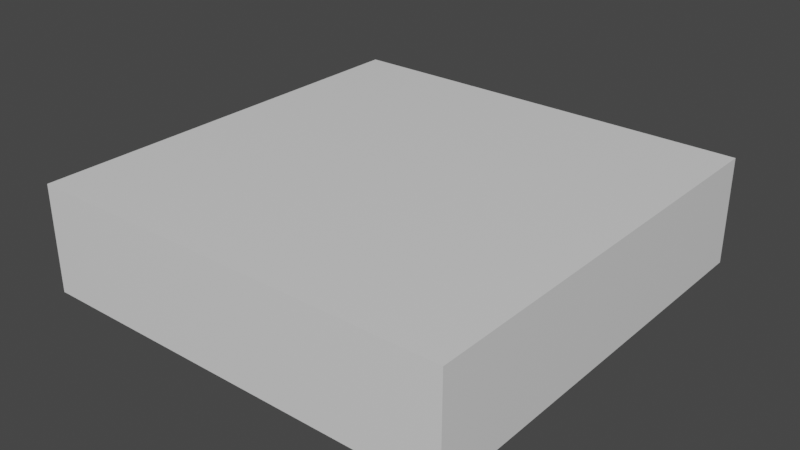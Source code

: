 # Source: testroom2.blend  (saved by Blender 2.81.16; exported with 4.5.12 LTS)
import bpy
from mathutils import Matrix  # noqa: F401  (used for matrix-valued properties, if any)

bpy.ops.wm.read_factory_settings(use_empty=True)
scene = bpy.context.scene
scene.name = 'Scene'

# ---- collections
col_collection = bpy.data.collections.new('Collection'); scene.collection.children.link(col_collection)

# ---- materials (node trees are filled in below, after node groups)
mat_material = bpy.data.materials.new('Material')
mat_material.alpha_threshold = 0.0
mat_material.use_transparent_shadow = False
mat_material.line_color = (0.0, 0.0, 0.0, 1.0)

# ---- material node trees
mat_material.use_nodes = True; mat_material.node_tree.nodes.clear()
_N = mat_material.node_tree.nodes; _L = mat_material.node_tree.links
n0 = _N.new('ShaderNodeOutputMaterial'); n0.name = 'Material Output'; n0.location = (300, 300)
n1 = _N.new('ShaderNodeBsdfPrincipled'); n1.name = 'Principled BSDF'; n1.location = (10, 300)
n1.distribution = 'GGX'
n1.subsurface_method = 'BURLEY'
n1.inputs[2].default_value = 0.4
n1.inputs[3].default_value = 1.45
n1.inputs[27].default_value = (0.0, 0.0, 0.0, 1.0)
n1.inputs[28].default_value = 1.0
_L.new(n1.outputs[0], n0.inputs[0])
n0.is_active_output = True

# ---- world
world_world = bpy.data.worlds.new('World'); scene.world = world_world
world_world.use_nodes = True; world_world.node_tree.nodes.clear()
_N = world_world.node_tree.nodes; _L = world_world.node_tree.links
n0 = _N.new('ShaderNodeOutputWorld'); n0.name = 'World Output'; n0.location = (300, 300)
n1 = _N.new('ShaderNodeBackground'); n1.name = 'Background'; n1.location = (10, 300)
n1.inputs[0].default_value = (0.05088, 0.05088, 0.05088, 1.0)
_L.new(n1.outputs[0], n0.inputs[0])
n0.is_active_output = True
world_world.color = (0.05088, 0.05088, 0.05088)
world_world.use_sun_shadow = False
world_world.sun_shadow_jitter_overblur = 0.0

# ---- meshes
me_cube = bpy.data.meshes.new('Cube')
me_cube.from_pydata([(1.0, 1.0, 1.0), (1.0, 1.0, -1.0), (1.0, -1.0, 1.0), (1.0, -1.0, -1.0), (-1.0, 1.0, 1.0), (-1.0, 1.0, -1.0), (-1.0, -1.0, 1.0), (-1.0, -1.0, -1.0)], [], [(0, 4, 6, 2), (3, 2, 6, 7), (7, 6, 4, 5), (5, 1, 3, 7), (1, 0, 2, 3), (5, 4, 0, 1)])
_uv = me_cube.uv_layers.new(name='UVMap')
_uv.uv.foreach_set('vector', [0.625, 0.5, 0.875, 0.5, 0.875, 0.75, 0.625, 0.75, 0.375, 0.75, 0.625, 0.75, 0.625, 1.0, 0.375, 1.0, 0.375, 0.0, 0.625, 0.0, 0.625, 0.25, 0.375, 0.25, 0.125, 0.5, 0.375, 0.5, 0.375, 0.75, 0.125, 0.75, 0.375, 0.5, 0.625, 0.5, 0.625, 0.75, 0.375, 0.75, 0.375, 0.25, 0.625, 0.25, 0.625, 0.5, 0.375, 0.5])
me_cube.materials.append(mat_material)
me_cube.use_remesh_preserve_volume = False
me_cube.use_remesh_preserve_attributes = False
me_cube.use_mirror_vertex_groups = False
me_cube.update()

# ---- objects
ob_cube = bpy.data.objects.new('Cube', me_cube)

# ---- transforms, parenting, visibility, modifiers, constraints
ob_cube.location = (0.0, 0.0, 0.0)
ob_cube.scale = (20.0, 20.0, 5.0)
ob_cube.lock_rotations_4d = False
ob_cube.empty_display_type = 'ARROWS'
ob_cube.lineart.crease_threshold = 0.0

# ---- collection membership
col_collection.objects.link(ob_cube)

# ---- scene / render settings (as saved in the file)
scene.frame_start = 1; scene.frame_end = 250; scene.frame_set(1)
scene.render.engine = 'BLENDER_EEVEE_NEXT'
scene.cycles.use_denoising = False
scene.cycles.samples = 128
scene.cycles.sampling_pattern = 'TABULATED_SOBOL'
scene.cycles.use_adaptive_sampling = False
scene.cycles.use_light_tree = False
scene.view_settings.view_transform = 'Filmic'
bpy.context.view_layer.update()

# ---- added for rendering (the .blend has no active camera and no usable light): camera, sun
cam_auto = bpy.data.cameras.new('AutoCamera')
cam_auto.lens = 50.0
cam_auto.sensor_width = 36.0
cam_auto.clip_end = 1000.0
ob_auto_camera = bpy.data.objects.new('AutoCamera', cam_auto)
scene.collection.objects.link(ob_auto_camera)
ob_auto_camera.location = (53.1501, -63.7801, 42.5201)
ob_auto_camera.rotation_euler = (1.09748, -7.21219e-08, 0.694738)
scene.camera = ob_auto_camera
light_auto_sun = bpy.data.lights.new('AutoSun', 'SUN')
light_auto_sun.energy = 3.0
light_auto_sun.angle = 0.0523599
ob_auto_sun = bpy.data.objects.new('AutoSun', light_auto_sun)
scene.collection.objects.link(ob_auto_sun)
ob_auto_sun.rotation_euler = (0.872665, 0.174533, 0.523599)
bpy.context.view_layer.update()
